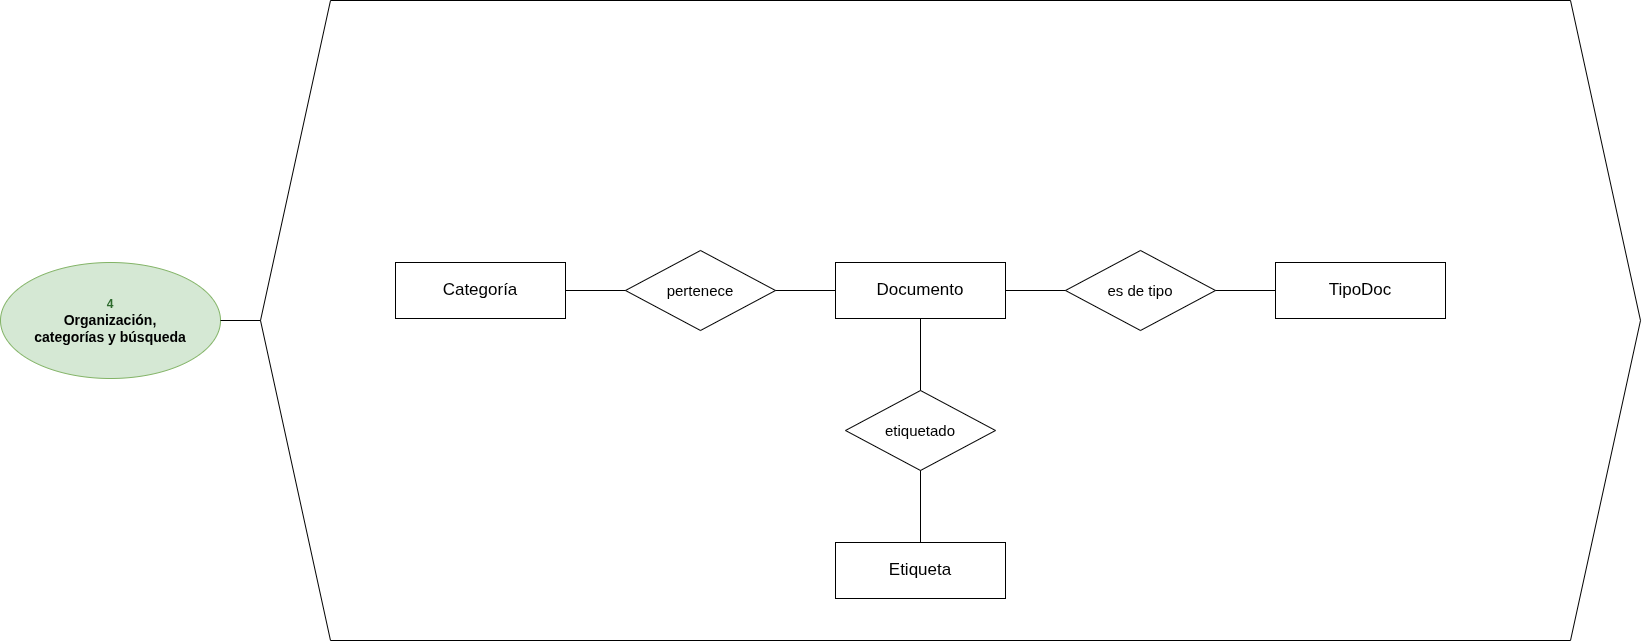

The diagram above was exported from draw.io. Its source (the exported page's mxGraphModel, read from the mxfile embedded in the PNG):
<mxGraphModel dx="1696" dy="831" grid="1" gridSize="10" guides="1" tooltips="1" connect="1" arrows="1" fold="1" page="1" pageScale="1" pageWidth="1720" pageHeight="720" math="0" shadow="0">
  <root>
    <mxCell id="0" />
    <mxCell id="1" parent="0" />
    <mxCell id="EE_P4_1" parent="1" style="shape=hexagon;perimeter=hexagonPerimeter2;whiteSpace=wrap;html=1;fixedSize=1;size=70;fillColor=#ffffff;strokeColor=#000000;" value="" vertex="1">
      <mxGeometry height="640" width="1380" x="300" y="40" as="geometry" />
    </mxCell>
    <mxCell id="EE_P4_2" parent="1" style="ellipse;whiteSpace=wrap;html=1;fillColor=#d5e8d4;strokeColor=#82b366;fontStyle=1;fontSize=14;" value="&lt;font color=&quot;#2d6a2d&quot; style=&quot;font-size:12px&quot;&gt;4&lt;/font&gt;&lt;br&gt;Organización,&lt;br&gt;categorías y búsqueda" vertex="1">
      <mxGeometry height="116" width="220" x="40" y="302" as="geometry" />
    </mxCell>
    <mxCell id="EE_P4_3" edge="1" parent="1" source="EE_P4_2" style="endArrow=none;html=1;exitX=1;exitY=0.5;entryX=0;entryY=0.5;" target="EE_P4_1">
      <mxGeometry relative="1" as="geometry" />
    </mxCell>
    <mxCell id="EE_P4_4" parent="1" style="rounded=0;whiteSpace=wrap;html=1;fontSize=17;" value="Documento" vertex="1">
      <mxGeometry height="56" width="170" x="875" y="302" as="geometry" />
    </mxCell>
    <mxCell id="EE_P4_5" parent="1" style="rounded=0;whiteSpace=wrap;html=1;fontSize=17;" value="Categoría" vertex="1">
      <mxGeometry height="56" width="170" x="435" y="302" as="geometry" />
    </mxCell>
    <mxCell id="EE_P4_6" parent="1" style="rounded=0;whiteSpace=wrap;html=1;fontSize=17;" value="TipoDoc" vertex="1">
      <mxGeometry height="56" width="170" x="1315" y="302" as="geometry" />
    </mxCell>
    <mxCell id="EE_P4_7" parent="1" style="rounded=0;whiteSpace=wrap;html=1;fontSize=17;" value="Etiqueta" vertex="1">
      <mxGeometry height="56" width="170" x="875" y="582" as="geometry" />
    </mxCell>
    <mxCell id="EE_P4_8" parent="1" style="rhombus;whiteSpace=wrap;html=1;fontSize=15;" value="pertenece" vertex="1">
      <mxGeometry height="80" width="150" x="665" y="290" as="geometry" />
    </mxCell>
    <mxCell id="EE_P4_9" edge="1" parent="1" source="EE_P4_4" style="endArrow=none;html=1;fontSize=14;labelBackgroundColor=#ffffff;" target="EE_P4_8" value="">
      <mxGeometry relative="1" x="-0.75" as="geometry">
        <mxPoint as="offset" />
      </mxGeometry>
    </mxCell>
    <mxCell id="EE_P4_10" edge="1" parent="1" source="EE_P4_5" style="endArrow=none;html=1;fontSize=14;labelBackgroundColor=#ffffff;" target="EE_P4_8" value="">
      <mxGeometry relative="1" x="-0.75" as="geometry">
        <mxPoint as="offset" />
      </mxGeometry>
    </mxCell>
    <mxCell id="EE_P4_11" parent="1" style="rhombus;whiteSpace=wrap;html=1;fontSize=15;" value="es de tipo" vertex="1">
      <mxGeometry height="80" width="150" x="1105" y="290" as="geometry" />
    </mxCell>
    <mxCell id="EE_P4_12" edge="1" parent="1" source="EE_P4_4" style="endArrow=none;html=1;fontSize=14;labelBackgroundColor=#ffffff;" target="EE_P4_11" value="">
      <mxGeometry relative="1" x="-0.75" as="geometry">
        <mxPoint as="offset" />
      </mxGeometry>
    </mxCell>
    <mxCell id="EE_P4_13" edge="1" parent="1" source="EE_P4_6" style="endArrow=none;html=1;fontSize=14;labelBackgroundColor=#ffffff;" target="EE_P4_11" value="">
      <mxGeometry relative="1" x="-0.75" as="geometry">
        <mxPoint as="offset" />
      </mxGeometry>
    </mxCell>
    <mxCell id="EE_P4_14" parent="1" style="rhombus;whiteSpace=wrap;html=1;fontSize=15;" value="etiquetado" vertex="1">
      <mxGeometry height="80" width="150" x="885" y="430" as="geometry" />
    </mxCell>
    <mxCell id="EE_P4_15" edge="1" parent="1" source="EE_P4_4" style="endArrow=none;html=1;fontSize=14;labelBackgroundColor=#ffffff;" target="EE_P4_14" value="">
      <mxGeometry relative="1" x="-0.75" as="geometry">
        <mxPoint as="offset" />
      </mxGeometry>
    </mxCell>
    <mxCell id="EE_P4_16" edge="1" parent="1" source="EE_P4_7" style="endArrow=none;html=1;fontSize=14;labelBackgroundColor=#ffffff;" target="EE_P4_14" value="">
      <mxGeometry relative="1" x="-0.75" as="geometry">
        <mxPoint as="offset" />
      </mxGeometry>
    </mxCell>
  </root>
</mxGraphModel>